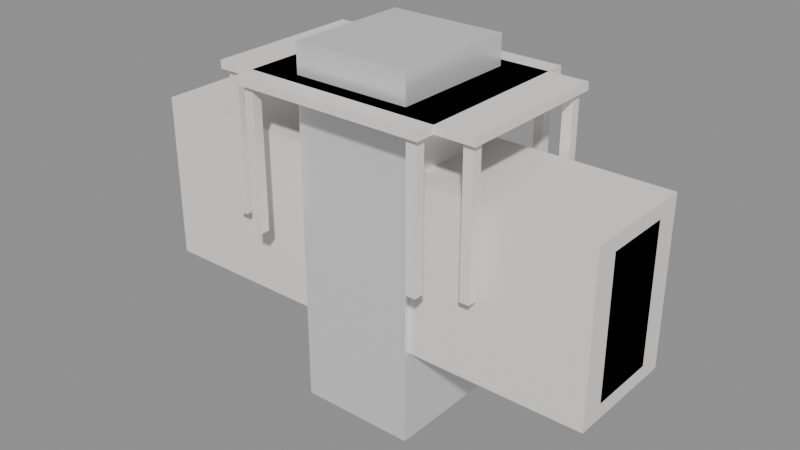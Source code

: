 # Source: blend.blend  (saved by Blender 5.1.30; exported with 4.5.12 LTS)
import bpy
from mathutils import Matrix  # noqa: F401  (used for matrix-valued properties, if any)

bpy.ops.wm.read_factory_settings(use_empty=True)
scene = bpy.context.scene
scene.name = 'Scene'

# ---- collections
col_x = bpy.data.collections.new('Кухня'); scene.collection.children.link(col_x)

# ---- materials (node trees are filled in below, after node groups)
mat_mat_table_dining = bpy.data.materials.new('Mat_table_dining')
mat_mat_table_round = bpy.data.materials.new('Mat_table_round')
mat_mat_chair = bpy.data.materials.new('Mat_chair')
mat_mat_kitchen_counter = bpy.data.materials.new('Mat_kitchen_counter')
mat_mat_kitchen_upper = bpy.data.materials.new('Mat_kitchen_upper')
mat_mat_fridge = bpy.data.materials.new('Mat_fridge')
mat_mat_stove = bpy.data.materials.new('Mat_stove')

# ---- material node trees
mat_mat_table_dining.use_nodes = True; mat_mat_table_dining.node_tree.nodes.clear()
_N = mat_mat_table_dining.node_tree.nodes; _L = mat_mat_table_dining.node_tree.links
n0 = _N.new('ShaderNodeBsdfPrincipled'); n0.name = 'Principled BSDF'; n0.location = (0, 0)
n0.inputs[0].default_value = (0.88, 0.85, 0.82, 1.0)
n0.inputs[2].default_value = 0.6
n1 = _N.new('ShaderNodeOutputMaterial'); n1.name = 'Material Output'; n1.location = (300, 0)
_L.new(n0.outputs[0], n1.inputs[0])
n1.is_active_output = True
mat_mat_table_round.use_nodes = True; mat_mat_table_round.node_tree.nodes.clear()
_N = mat_mat_table_round.node_tree.nodes; _L = mat_mat_table_round.node_tree.links
n0 = _N.new('ShaderNodeBsdfPrincipled'); n0.name = 'Principled BSDF'; n0.location = (0, 0)
n0.inputs[0].default_value = (0.88, 0.85, 0.82, 1.0)
n0.inputs[2].default_value = 0.6
n1 = _N.new('ShaderNodeOutputMaterial'); n1.name = 'Material Output'; n1.location = (300, 0)
_L.new(n0.outputs[0], n1.inputs[0])
n1.is_active_output = True
mat_mat_chair.use_nodes = True; mat_mat_chair.node_tree.nodes.clear()
_N = mat_mat_chair.node_tree.nodes; _L = mat_mat_chair.node_tree.links
n0 = _N.new('ShaderNodeBsdfPrincipled'); n0.name = 'Principled BSDF'; n0.location = (0, 0)
n0.inputs[0].default_value = (0.88, 0.85, 0.82, 1.0)
n0.inputs[2].default_value = 0.6
n1 = _N.new('ShaderNodeOutputMaterial'); n1.name = 'Material Output'; n1.location = (300, 0)
_L.new(n0.outputs[0], n1.inputs[0])
n1.is_active_output = True
mat_mat_kitchen_counter.use_nodes = True; mat_mat_kitchen_counter.node_tree.nodes.clear()
_N = mat_mat_kitchen_counter.node_tree.nodes; _L = mat_mat_kitchen_counter.node_tree.links
n0 = _N.new('ShaderNodeBsdfPrincipled'); n0.name = 'Principled BSDF'; n0.location = (0, 0)
n0.inputs[0].default_value = (0.88, 0.85, 0.82, 1.0)
n0.inputs[2].default_value = 0.6
n1 = _N.new('ShaderNodeOutputMaterial'); n1.name = 'Material Output'; n1.location = (300, 0)
_L.new(n0.outputs[0], n1.inputs[0])
n1.is_active_output = True
mat_mat_kitchen_upper.use_nodes = True; mat_mat_kitchen_upper.node_tree.nodes.clear()
_N = mat_mat_kitchen_upper.node_tree.nodes; _L = mat_mat_kitchen_upper.node_tree.links
n0 = _N.new('ShaderNodeBsdfPrincipled'); n0.name = 'Principled BSDF'; n0.location = (0, 0)
n0.inputs[0].default_value = (0.88, 0.85, 0.82, 1.0)
n0.inputs[2].default_value = 0.6
n1 = _N.new('ShaderNodeOutputMaterial'); n1.name = 'Material Output'; n1.location = (300, 0)
_L.new(n0.outputs[0], n1.inputs[0])
n1.is_active_output = True
mat_mat_fridge.use_nodes = True; mat_mat_fridge.node_tree.nodes.clear()
_N = mat_mat_fridge.node_tree.nodes; _L = mat_mat_fridge.node_tree.links
n0 = _N.new('ShaderNodeBsdfPrincipled'); n0.name = 'Principled BSDF'; n0.location = (0, 0)
n0.inputs[0].default_value = (0.85, 0.85, 0.87, 1.0)
n0.inputs[1].default_value = 0.3
n0.inputs[2].default_value = 0.3
n1 = _N.new('ShaderNodeOutputMaterial'); n1.name = 'Material Output'; n1.location = (300, 0)
_L.new(n0.outputs[0], n1.inputs[0])
n1.is_active_output = True
mat_mat_stove.use_nodes = True; mat_mat_stove.node_tree.nodes.clear()
_N = mat_mat_stove.node_tree.nodes; _L = mat_mat_stove.node_tree.links
n0 = _N.new('ShaderNodeBsdfPrincipled'); n0.name = 'Principled BSDF'; n0.location = (0, 0)
n0.inputs[0].default_value = (0.85, 0.85, 0.87, 1.0)
n0.inputs[1].default_value = 0.3
n0.inputs[2].default_value = 0.3
n1 = _N.new('ShaderNodeOutputMaterial'); n1.name = 'Material Output'; n1.location = (300, 0)
_L.new(n0.outputs[0], n1.inputs[0])
n1.is_active_output = True

# ---- meshes
me_x = bpy.data.meshes.new('Обеденный стол')
me_x.from_pydata([(-0.7, -0.4, 0.71), (0.7, -0.4, 0.71), (0.7, 0.4, 0.71), (-0.7, 0.4, 0.71), (-0.7, -0.4, 0.75), (0.7, -0.4, 0.75), (0.7, 0.4, 0.75), (-0.7, 0.4, 0.75), (-0.675, -0.375, 0.0), (-0.625, -0.375, 0.0), (-0.625, -0.325, 0.0), (-0.675, -0.325, 0.0), (-0.675, -0.375, 0.71), (-0.625, -0.375, 0.71), (-0.625, -0.325, 0.71), (-0.675, -0.325, 0.71), (0.625, -0.375, 0.0), (0.675, -0.375, 0.0), (0.675, -0.325, 0.0), (0.625, -0.325, 0.0), (0.625, -0.375, 0.71), (0.675, -0.375, 0.71), (0.675, -0.325, 0.71), (0.625, -0.325, 0.71), (-0.675, 0.325, 0.0), (-0.625, 0.325, 0.0), (-0.625, 0.375, 0.0), (-0.675, 0.375, 0.0), (-0.675, 0.325, 0.71), (-0.625, 0.325, 0.71), (-0.625, 0.375, 0.71), (-0.675, 0.375, 0.71), (0.625, 0.325, 0.0), (0.675, 0.325, 0.0), (0.675, 0.375, 0.0), (0.625, 0.375, 0.0), (0.625, 0.325, 0.71), (0.675, 0.325, 0.71), (0.675, 0.375, 0.71), (0.625, 0.375, 0.71)], [], [(0, 1, 2, 3), (4, 7, 6, 5), (0, 4, 5, 1), (2, 6, 7, 3), (0, 3, 7, 4), (1, 5, 6, 2), (8, 9, 10, 11), (12, 15, 14, 13), (8, 12, 13, 9), (10, 14, 15, 11), (8, 11, 15, 12), (9, 13, 14, 10), (16, 17, 18, 19), (20, 23, 22, 21), (16, 20, 21, 17), (18, 22, 23, 19), (16, 19, 23, 20), (17, 21, 22, 18), (24, 25, 26, 27), (28, 31, 30, 29), (24, 28, 29, 25), (26, 30, 31, 27), (24, 27, 31, 28), (25, 29, 30, 26), (32, 33, 34, 35), (36, 39, 38, 37), (32, 36, 37, 33), (34, 38, 39, 35), (32, 35, 39, 36), (33, 37, 38, 34)])
me_x.materials.append(mat_mat_table_dining)
me_x.update()
me_x_1 = bpy.data.meshes.new('Круглый стол')
me_x_1.from_pydata([(-0.5, -0.5, 0.71), (0.5, -0.5, 0.71), (0.5, 0.5, 0.71), (-0.5, 0.5, 0.71), (-0.5, -0.5, 0.75), (0.5, -0.5, 0.75), (0.5, 0.5, 0.75), (-0.5, 0.5, 0.75), (-0.475, -0.475, 0.0), (-0.425, -0.475, 0.0), (-0.425, -0.425, 0.0), (-0.475, -0.425, 0.0), (-0.475, -0.475, 0.71), (-0.425, -0.475, 0.71), (-0.425, -0.425, 0.71), (-0.475, -0.425, 0.71), (0.425, -0.475, 0.0), (0.475, -0.475, 0.0), (0.475, -0.425, 0.0), (0.425, -0.425, 0.0), (0.425, -0.475, 0.71), (0.475, -0.475, 0.71), (0.475, -0.425, 0.71), (0.425, -0.425, 0.71), (-0.475, 0.425, 0.0), (-0.425, 0.425, 0.0), (-0.425, 0.475, 0.0), (-0.475, 0.475, 0.0), (-0.475, 0.425, 0.71), (-0.425, 0.425, 0.71), (-0.425, 0.475, 0.71), (-0.475, 0.475, 0.71), (0.425, 0.425, 0.0), (0.475, 0.425, 0.0), (0.475, 0.475, 0.0), (0.425, 0.475, 0.0), (0.425, 0.425, 0.71), (0.475, 0.425, 0.71), (0.475, 0.475, 0.71), (0.425, 0.475, 0.71)], [], [(0, 1, 2, 3), (4, 7, 6, 5), (0, 4, 5, 1), (2, 6, 7, 3), (0, 3, 7, 4), (1, 5, 6, 2), (8, 9, 10, 11), (12, 15, 14, 13), (8, 12, 13, 9), (10, 14, 15, 11), (8, 11, 15, 12), (9, 13, 14, 10), (16, 17, 18, 19), (20, 23, 22, 21), (16, 20, 21, 17), (18, 22, 23, 19), (16, 19, 23, 20), (17, 21, 22, 18), (24, 25, 26, 27), (28, 31, 30, 29), (24, 28, 29, 25), (26, 30, 31, 27), (24, 27, 31, 28), (25, 29, 30, 26), (32, 33, 34, 35), (36, 39, 38, 37), (32, 36, 37, 33), (34, 38, 39, 35), (32, 35, 39, 36), (33, 37, 38, 34)])
me_x_1.materials.append(mat_mat_table_round)
me_x_1.update()
me_x_2 = bpy.data.meshes.new('Стул')
me_x_2.from_pydata([(-0.2025, -0.1912, 0.403), (0.2025, -0.1912, 0.403), (0.2025, 0.1912, 0.403), (-0.2025, 0.1912, 0.403), (-0.2025, -0.1912, 0.443), (0.2025, -0.1912, 0.443), (0.2025, 0.1912, 0.443), (-0.2025, 0.1912, 0.443), (-0.1912, -0.195, 0.443), (0.1912, -0.195, 0.443), (0.1912, -0.165, 0.443), (-0.1912, -0.165, 0.443), (-0.1912, -0.195, 0.88), (0.1912, -0.195, 0.88), (0.1912, -0.165, 0.88), (-0.1912, -0.165, 0.88), (-0.196, -0.1825, 0.0), (-0.146, -0.1825, 0.0), (-0.146, -0.1325, 0.0), (-0.196, -0.1325, 0.0), (-0.196, -0.1825, 0.423), (-0.146, -0.1825, 0.423), (-0.146, -0.1325, 0.423), (-0.196, -0.1325, 0.423), (0.146, -0.1825, 0.0), (0.196, -0.1825, 0.0), (0.196, -0.1325, 0.0), (0.146, -0.1325, 0.0), (0.146, -0.1825, 0.423), (0.196, -0.1825, 0.423), (0.196, -0.1325, 0.423), (0.146, -0.1325, 0.423), (-0.196, 0.1325, 0.0), (-0.146, 0.1325, 0.0), (-0.146, 0.1825, 0.0), (-0.196, 0.1825, 0.0), (-0.196, 0.1325, 0.423), (-0.146, 0.1325, 0.423), (-0.146, 0.1825, 0.423), (-0.196, 0.1825, 0.423), (0.146, 0.1325, 0.0), (0.196, 0.1325, 0.0), (0.196, 0.1825, 0.0), (0.146, 0.1825, 0.0), (0.146, 0.1325, 0.423), (0.196, 0.1325, 0.423), (0.196, 0.1825, 0.423), (0.146, 0.1825, 0.423)], [], [(0, 1, 2, 3), (4, 7, 6, 5), (0, 4, 5, 1), (2, 6, 7, 3), (0, 3, 7, 4), (1, 5, 6, 2), (8, 9, 10, 11), (12, 15, 14, 13), (8, 12, 13, 9), (10, 14, 15, 11), (8, 11, 15, 12), (9, 13, 14, 10), (16, 17, 18, 19), (20, 23, 22, 21), (16, 20, 21, 17), (18, 22, 23, 19), (16, 19, 23, 20), (17, 21, 22, 18), (24, 25, 26, 27), (28, 31, 30, 29), (24, 28, 29, 25), (26, 30, 31, 27), (24, 27, 31, 28), (25, 29, 30, 26), (32, 33, 34, 35), (36, 39, 38, 37), (32, 36, 37, 33), (34, 38, 39, 35), (32, 35, 39, 36), (33, 37, 38, 34), (40, 41, 42, 43), (44, 47, 46, 45), (40, 44, 45, 41), (42, 46, 47, 43), (40, 43, 47, 44), (41, 45, 46, 42)])
me_x_2.materials.append(mat_mat_chair)
me_x_2.update()
me_x_3 = bpy.data.meshes.new('Кухонный гарнитур')
me_x_3.from_pydata([(-1.2, -0.3, -0.425), (1.2, -0.3, -0.425), (1.2, 0.3, -0.425), (-1.2, 0.3, -0.425), (-1.2, -0.3, 0.425), (1.2, -0.3, 0.425), (1.2, 0.3, 0.425), (-1.2, 0.3, 0.425)], [], [(0, 1, 2, 3), (4, 7, 6, 5), (0, 4, 5, 1), (2, 6, 7, 3), (0, 3, 7, 4), (1, 5, 6, 2)])
me_x_3.materials.append(mat_mat_kitchen_counter)
me_x_3.update()
me_x_4 = bpy.data.meshes.new('Навесные шкафы')
me_x_4.from_pydata([(-1.2, -0.175, -0.35), (1.2, -0.175, -0.35), (1.2, 0.175, -0.35), (-1.2, 0.175, -0.35), (-1.2, -0.175, 0.35), (1.2, -0.175, 0.35), (1.2, 0.175, 0.35), (-1.2, 0.175, 0.35)], [], [(0, 1, 2, 3), (4, 7, 6, 5), (0, 4, 5, 1), (2, 6, 7, 3), (0, 3, 7, 4), (1, 5, 6, 2)])
me_x_4.materials.append(mat_mat_kitchen_upper)
me_x_4.update()
me_x_5 = bpy.data.meshes.new('Холодильник')
me_x_5.from_pydata([(-0.3, -0.325, -0.9), (0.3, -0.325, -0.9), (0.3, 0.325, -0.9), (-0.3, 0.325, -0.9), (-0.3, -0.325, 0.9), (0.3, -0.325, 0.9), (0.3, 0.325, 0.9), (-0.3, 0.325, 0.9)], [], [(0, 1, 2, 3), (4, 7, 6, 5), (0, 4, 5, 1), (2, 6, 7, 3), (0, 3, 7, 4), (1, 5, 6, 2)])
me_x_5.materials.append(mat_mat_fridge)
me_x_5.update()
me_x_6 = bpy.data.meshes.new('Плита')
me_x_6.from_pydata([(-0.3, -0.3, -0.425), (0.3, -0.3, -0.425), (0.3, 0.3, -0.425), (-0.3, 0.3, -0.425), (-0.3, -0.3, 0.425), (0.3, -0.3, 0.425), (0.3, 0.3, 0.425), (-0.3, 0.3, 0.425)], [], [(0, 1, 2, 3), (4, 7, 6, 5), (0, 4, 5, 1), (2, 6, 7, 3), (0, 3, 7, 4), (1, 5, 6, 2)])
me_x_6.materials.append(mat_mat_stove)
me_x_6.update()

# ---- objects
ob_x = bpy.data.objects.new('Обеденный стол', me_x)
ob_x_1 = bpy.data.objects.new('Круглый стол', me_x_1)
ob_x_2 = bpy.data.objects.new('Стул', me_x_2)
ob_x_3 = bpy.data.objects.new('Кухонный гарнитур', me_x_3)
ob_x_4 = bpy.data.objects.new('Навесные шкафы', me_x_4)
ob_x_5 = bpy.data.objects.new('Холодильник', me_x_5)
ob_x_6 = bpy.data.objects.new('Плита', me_x_6)

# ---- transforms, parenting, visibility, modifiers, constraints
ob_x.location = (0.0, 0.0, 0.0)
ob_x_1.location = (0.0, 0.0, 0.0)
ob_x_2.location = (0.0, 0.0, 0.0)
ob_x_3.location = (0.0, 0.0, 0.0)
ob_x_4.location = (0.0, 0.0, 0.0)
ob_x_5.location = (0.0, 0.0, 0.0)
ob_x_6.location = (0.0, 0.0, 0.0)

# ---- collection membership
col_x.objects.link(ob_x)
col_x.objects.link(ob_x_1)
col_x.objects.link(ob_x_2)
col_x.objects.link(ob_x_3)
col_x.objects.link(ob_x_4)
col_x.objects.link(ob_x_5)
col_x.objects.link(ob_x_6)

# ---- scene / render settings (as saved in the file)
scene.frame_start = 1; scene.frame_end = 250; scene.frame_set(1)
scene.render.engine = 'BLENDER_EEVEE_NEXT'
scene.render.bake_bias = 0.0
scene.render.bake_samples = 0
scene.cycles.sampling_pattern = 'TABULATED_SOBOL'
scene.eevee.use_volume_custom_range = False
bpy.context.view_layer.update()

# ---- added for rendering (the .blend has no active camera and no usable light): camera, sun + grey world if the file has none
cam_auto = bpy.data.cameras.new('AutoCamera')
cam_auto.lens = 50.0
cam_auto.sensor_width = 36.0
cam_auto.clip_end = 1000.0
ob_auto_camera = bpy.data.objects.new('AutoCamera', cam_auto)
scene.collection.objects.link(ob_auto_camera)
ob_auto_camera.location = (2.92582, -3.51098, 2.34065)
ob_auto_camera.rotation_euler = (1.09748, -7.21219e-08, 0.694738)
scene.camera = ob_auto_camera
light_auto_sun = bpy.data.lights.new('AutoSun', 'SUN')
light_auto_sun.energy = 3.0
light_auto_sun.angle = 0.0523599
ob_auto_sun = bpy.data.objects.new('AutoSun', light_auto_sun)
scene.collection.objects.link(ob_auto_sun)
ob_auto_sun.rotation_euler = (0.872665, 0.174533, 0.523599)
if scene.world is None:
    world_auto = bpy.data.worlds.new('AutoWorld')
    world_auto.color = (0.3, 0.3, 0.3)
    scene.world = world_auto
bpy.context.view_layer.update()
